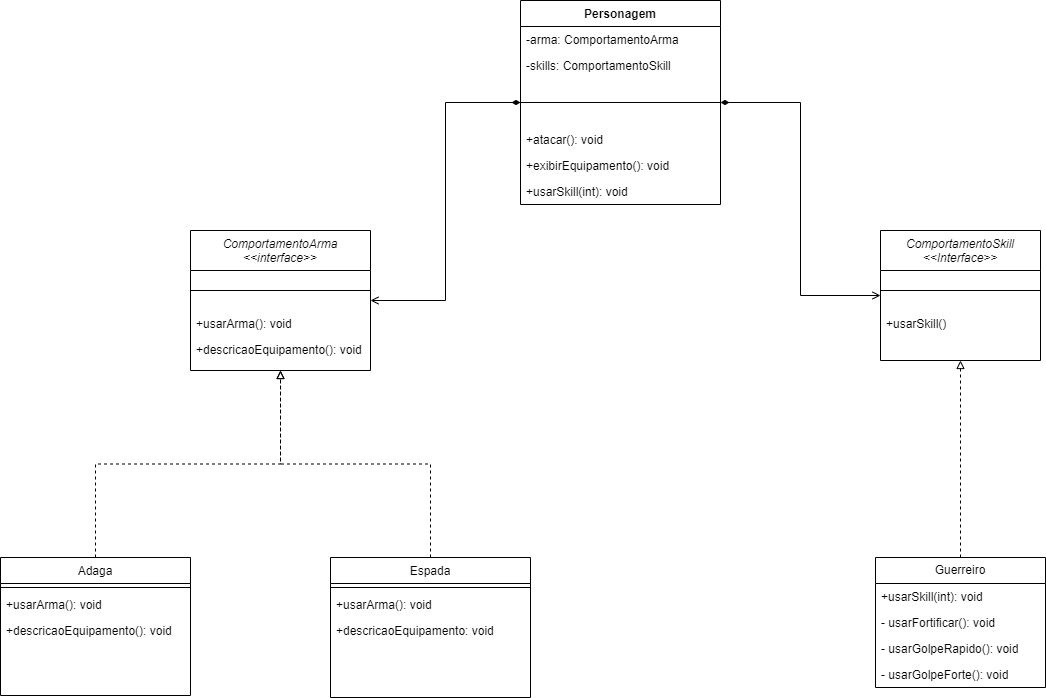

The diagram above was exported from draw.io. Its source (the exported page's mxGraphModel, read from the mxfile embedded in the PNG):
<mxGraphModel dx="2577" dy="2162" grid="1" gridSize="10" guides="1" tooltips="1" connect="1" arrows="1" fold="1" page="1" pageScale="1" pageWidth="827" pageHeight="1169" math="0" shadow="0">
  <root>
    <mxCell id="WIyWlLk6GJQsqaUBKTNV-0" />
    <mxCell id="WIyWlLk6GJQsqaUBKTNV-1" parent="WIyWlLk6GJQsqaUBKTNV-0" />
    <mxCell id="zkfFHV4jXpPFQw0GAbJ--0" value="ComportamentoArma&#10;&lt;&lt;interface&gt;&gt;" style="swimlane;fontStyle=2;align=center;verticalAlign=top;childLayout=stackLayout;horizontal=1;startSize=40;horizontalStack=0;resizeParent=1;resizeLast=0;collapsible=1;marginBottom=0;rounded=0;shadow=0;strokeWidth=1;" parent="WIyWlLk6GJQsqaUBKTNV-1" vertex="1">
      <mxGeometry x="40" y="120" width="180" height="140" as="geometry">
        <mxRectangle x="230" y="140" width="160" height="26" as="alternateBounds" />
      </mxGeometry>
    </mxCell>
    <mxCell id="zkfFHV4jXpPFQw0GAbJ--4" value="" style="line;html=1;strokeWidth=1;align=left;verticalAlign=middle;spacingTop=-1;spacingLeft=3;spacingRight=3;rotatable=0;labelPosition=right;points=[];portConstraint=eastwest;" parent="zkfFHV4jXpPFQw0GAbJ--0" vertex="1">
      <mxGeometry y="40" width="180" height="40" as="geometry" />
    </mxCell>
    <mxCell id="q5hGz5Pg2X9-dJS6XGTj-10" value="+usarArma(): void" style="text;align=left;verticalAlign=top;spacingLeft=4;spacingRight=4;overflow=hidden;rotatable=0;points=[[0,0.5],[1,0.5]];portConstraint=eastwest;fontStyle=0" vertex="1" parent="zkfFHV4jXpPFQw0GAbJ--0">
      <mxGeometry y="80" width="180" height="26" as="geometry" />
    </mxCell>
    <mxCell id="q5hGz5Pg2X9-dJS6XGTj-11" value="+descricaoEquipamento(): void" style="text;align=left;verticalAlign=top;spacingLeft=4;spacingRight=4;overflow=hidden;rotatable=0;points=[[0,0.5],[1,0.5]];portConstraint=eastwest;" vertex="1" parent="zkfFHV4jXpPFQw0GAbJ--0">
      <mxGeometry y="106" width="180" height="26" as="geometry" />
    </mxCell>
    <mxCell id="q5hGz5Pg2X9-dJS6XGTj-25" style="edgeStyle=orthogonalEdgeStyle;rounded=0;orthogonalLoop=1;jettySize=auto;html=1;entryX=0.5;entryY=1;entryDx=0;entryDy=0;dashed=1;endArrow=block;endFill=0;" edge="1" parent="WIyWlLk6GJQsqaUBKTNV-1" source="zkfFHV4jXpPFQw0GAbJ--6" target="zkfFHV4jXpPFQw0GAbJ--0">
      <mxGeometry relative="1" as="geometry" />
    </mxCell>
    <mxCell id="zkfFHV4jXpPFQw0GAbJ--6" value="Adaga&#10;" style="swimlane;fontStyle=0;align=center;verticalAlign=top;childLayout=stackLayout;horizontal=1;startSize=26;horizontalStack=0;resizeParent=1;resizeLast=0;collapsible=1;marginBottom=0;rounded=0;shadow=0;strokeWidth=1;" parent="WIyWlLk6GJQsqaUBKTNV-1" vertex="1">
      <mxGeometry x="-150" y="447" width="190" height="138" as="geometry">
        <mxRectangle x="130" y="380" width="160" height="26" as="alternateBounds" />
      </mxGeometry>
    </mxCell>
    <mxCell id="zkfFHV4jXpPFQw0GAbJ--9" value="" style="line;html=1;strokeWidth=1;align=left;verticalAlign=middle;spacingTop=-1;spacingLeft=3;spacingRight=3;rotatable=0;labelPosition=right;points=[];portConstraint=eastwest;" parent="zkfFHV4jXpPFQw0GAbJ--6" vertex="1">
      <mxGeometry y="26" width="190" height="8" as="geometry" />
    </mxCell>
    <mxCell id="zkfFHV4jXpPFQw0GAbJ--10" value="+usarArma(): void" style="text;align=left;verticalAlign=top;spacingLeft=4;spacingRight=4;overflow=hidden;rotatable=0;points=[[0,0.5],[1,0.5]];portConstraint=eastwest;fontStyle=0" parent="zkfFHV4jXpPFQw0GAbJ--6" vertex="1">
      <mxGeometry y="34" width="190" height="26" as="geometry" />
    </mxCell>
    <mxCell id="zkfFHV4jXpPFQw0GAbJ--11" value="+descricaoEquipamento(): void" style="text;align=left;verticalAlign=top;spacingLeft=4;spacingRight=4;overflow=hidden;rotatable=0;points=[[0,0.5],[1,0.5]];portConstraint=eastwest;" parent="zkfFHV4jXpPFQw0GAbJ--6" vertex="1">
      <mxGeometry y="60" width="190" height="26" as="geometry" />
    </mxCell>
    <mxCell id="q5hGz5Pg2X9-dJS6XGTj-24" style="edgeStyle=orthogonalEdgeStyle;rounded=0;orthogonalLoop=1;jettySize=auto;html=1;entryX=0.5;entryY=1;entryDx=0;entryDy=0;endArrow=block;endFill=0;dashed=1;" edge="1" parent="WIyWlLk6GJQsqaUBKTNV-1" source="zkfFHV4jXpPFQw0GAbJ--13" target="zkfFHV4jXpPFQw0GAbJ--0">
      <mxGeometry relative="1" as="geometry" />
    </mxCell>
    <mxCell id="zkfFHV4jXpPFQw0GAbJ--13" value="Espada&#10;" style="swimlane;fontStyle=0;align=center;verticalAlign=top;childLayout=stackLayout;horizontal=1;startSize=26;horizontalStack=0;resizeParent=1;resizeLast=0;collapsible=1;marginBottom=0;rounded=0;shadow=0;strokeWidth=1;" parent="WIyWlLk6GJQsqaUBKTNV-1" vertex="1">
      <mxGeometry x="180" y="447" width="200" height="140" as="geometry">
        <mxRectangle x="340" y="380" width="170" height="26" as="alternateBounds" />
      </mxGeometry>
    </mxCell>
    <mxCell id="zkfFHV4jXpPFQw0GAbJ--15" value="" style="line;html=1;strokeWidth=1;align=left;verticalAlign=middle;spacingTop=-1;spacingLeft=3;spacingRight=3;rotatable=0;labelPosition=right;points=[];portConstraint=eastwest;" parent="zkfFHV4jXpPFQw0GAbJ--13" vertex="1">
      <mxGeometry y="26" width="200" height="8" as="geometry" />
    </mxCell>
    <mxCell id="q5hGz5Pg2X9-dJS6XGTj-8" value="+usarArma(): void" style="text;align=left;verticalAlign=top;spacingLeft=4;spacingRight=4;overflow=hidden;rotatable=0;points=[[0,0.5],[1,0.5]];portConstraint=eastwest;fontStyle=0" vertex="1" parent="zkfFHV4jXpPFQw0GAbJ--13">
      <mxGeometry y="34" width="200" height="26" as="geometry" />
    </mxCell>
    <mxCell id="q5hGz5Pg2X9-dJS6XGTj-9" value="+descricaoEquipamento: void" style="text;align=left;verticalAlign=top;spacingLeft=4;spacingRight=4;overflow=hidden;rotatable=0;points=[[0,0.5],[1,0.5]];portConstraint=eastwest;" vertex="1" parent="zkfFHV4jXpPFQw0GAbJ--13">
      <mxGeometry y="60" width="200" height="26" as="geometry" />
    </mxCell>
    <mxCell id="q5hGz5Pg2X9-dJS6XGTj-5" value="ComportamentoSkill&#10;&lt;&lt;Interface&gt;&gt;" style="swimlane;fontStyle=2;align=center;verticalAlign=top;childLayout=stackLayout;horizontal=1;startSize=40;horizontalStack=0;resizeParent=1;resizeLast=0;collapsible=1;marginBottom=0;rounded=0;shadow=0;strokeWidth=1;" vertex="1" parent="WIyWlLk6GJQsqaUBKTNV-1">
      <mxGeometry x="730" y="120" width="160" height="130" as="geometry">
        <mxRectangle x="230" y="140" width="160" height="26" as="alternateBounds" />
      </mxGeometry>
    </mxCell>
    <mxCell id="q5hGz5Pg2X9-dJS6XGTj-6" value="" style="line;html=1;strokeWidth=1;align=left;verticalAlign=middle;spacingTop=-1;spacingLeft=3;spacingRight=3;rotatable=0;labelPosition=right;points=[];portConstraint=eastwest;" vertex="1" parent="q5hGz5Pg2X9-dJS6XGTj-5">
      <mxGeometry y="40" width="160" height="40" as="geometry" />
    </mxCell>
    <mxCell id="q5hGz5Pg2X9-dJS6XGTj-7" value="+usarSkill()" style="text;align=left;verticalAlign=top;spacingLeft=4;spacingRight=4;overflow=hidden;rotatable=0;points=[[0,0.5],[1,0.5]];portConstraint=eastwest;" vertex="1" parent="q5hGz5Pg2X9-dJS6XGTj-5">
      <mxGeometry y="80" width="160" height="36" as="geometry" />
    </mxCell>
    <mxCell id="q5hGz5Pg2X9-dJS6XGTj-31" style="edgeStyle=orthogonalEdgeStyle;rounded=0;orthogonalLoop=1;jettySize=auto;html=1;entryX=0;entryY=0.5;entryDx=0;entryDy=0;endArrow=open;endFill=0;startArrow=diamondThin;startFill=1;" edge="1" parent="WIyWlLk6GJQsqaUBKTNV-1" source="q5hGz5Pg2X9-dJS6XGTj-12" target="q5hGz5Pg2X9-dJS6XGTj-5">
      <mxGeometry relative="1" as="geometry" />
    </mxCell>
    <mxCell id="q5hGz5Pg2X9-dJS6XGTj-12" value="Personagem" style="swimlane;fontStyle=1;align=center;verticalAlign=top;childLayout=stackLayout;horizontal=1;startSize=26;horizontalStack=0;resizeParent=1;resizeParentMax=0;resizeLast=0;collapsible=1;marginBottom=0;whiteSpace=wrap;html=1;" vertex="1" parent="WIyWlLk6GJQsqaUBKTNV-1">
      <mxGeometry x="370" y="-110" width="200" height="204" as="geometry" />
    </mxCell>
    <mxCell id="q5hGz5Pg2X9-dJS6XGTj-13" value="-arma: ComportamentoArma" style="text;strokeColor=none;fillColor=none;align=left;verticalAlign=top;spacingLeft=4;spacingRight=4;overflow=hidden;rotatable=0;points=[[0,0.5],[1,0.5]];portConstraint=eastwest;whiteSpace=wrap;html=1;" vertex="1" parent="q5hGz5Pg2X9-dJS6XGTj-12">
      <mxGeometry y="26" width="200" height="26" as="geometry" />
    </mxCell>
    <mxCell id="q5hGz5Pg2X9-dJS6XGTj-29" value="-skills: ComportamentoSkill" style="text;strokeColor=none;fillColor=none;align=left;verticalAlign=top;spacingLeft=4;spacingRight=4;overflow=hidden;rotatable=0;points=[[0,0.5],[1,0.5]];portConstraint=eastwest;whiteSpace=wrap;html=1;" vertex="1" parent="q5hGz5Pg2X9-dJS6XGTj-12">
      <mxGeometry y="52" width="200" height="26" as="geometry" />
    </mxCell>
    <mxCell id="q5hGz5Pg2X9-dJS6XGTj-14" value="" style="line;strokeWidth=1;fillColor=none;align=left;verticalAlign=middle;spacingTop=-1;spacingLeft=3;spacingRight=3;rotatable=0;labelPosition=right;points=[];portConstraint=eastwest;strokeColor=inherit;" vertex="1" parent="q5hGz5Pg2X9-dJS6XGTj-12">
      <mxGeometry y="78" width="200" height="48" as="geometry" />
    </mxCell>
    <mxCell id="q5hGz5Pg2X9-dJS6XGTj-15" value="+atacar(): void" style="text;strokeColor=none;fillColor=none;align=left;verticalAlign=top;spacingLeft=4;spacingRight=4;overflow=hidden;rotatable=0;points=[[0,0.5],[1,0.5]];portConstraint=eastwest;whiteSpace=wrap;html=1;" vertex="1" parent="q5hGz5Pg2X9-dJS6XGTj-12">
      <mxGeometry y="126" width="200" height="26" as="geometry" />
    </mxCell>
    <mxCell id="q5hGz5Pg2X9-dJS6XGTj-28" value="+exibirEquipamento(): void" style="text;strokeColor=none;fillColor=none;align=left;verticalAlign=top;spacingLeft=4;spacingRight=4;overflow=hidden;rotatable=0;points=[[0,0.5],[1,0.5]];portConstraint=eastwest;whiteSpace=wrap;html=1;" vertex="1" parent="q5hGz5Pg2X9-dJS6XGTj-12">
      <mxGeometry y="152" width="200" height="26" as="geometry" />
    </mxCell>
    <mxCell id="q5hGz5Pg2X9-dJS6XGTj-30" value="+usarSkill(int): void" style="text;strokeColor=none;fillColor=none;align=left;verticalAlign=top;spacingLeft=4;spacingRight=4;overflow=hidden;rotatable=0;points=[[0,0.5],[1,0.5]];portConstraint=eastwest;whiteSpace=wrap;html=1;" vertex="1" parent="q5hGz5Pg2X9-dJS6XGTj-12">
      <mxGeometry y="178" width="200" height="26" as="geometry" />
    </mxCell>
    <mxCell id="q5hGz5Pg2X9-dJS6XGTj-22" style="edgeStyle=orthogonalEdgeStyle;rounded=0;orthogonalLoop=1;jettySize=auto;html=1;entryX=0.5;entryY=1;entryDx=0;entryDy=0;endArrow=block;endFill=0;dashed=1;" edge="1" parent="WIyWlLk6GJQsqaUBKTNV-1" source="q5hGz5Pg2X9-dJS6XGTj-17" target="q5hGz5Pg2X9-dJS6XGTj-5">
      <mxGeometry relative="1" as="geometry">
        <mxPoint x="810" y="265" as="targetPoint" />
      </mxGeometry>
    </mxCell>
    <mxCell id="q5hGz5Pg2X9-dJS6XGTj-17" value="Guerreiro" style="swimlane;fontStyle=0;childLayout=stackLayout;horizontal=1;startSize=26;fillColor=none;horizontalStack=0;resizeParent=1;resizeParentMax=0;resizeLast=0;collapsible=1;marginBottom=0;whiteSpace=wrap;html=1;" vertex="1" parent="WIyWlLk6GJQsqaUBKTNV-1">
      <mxGeometry x="725" y="447" width="170" height="130" as="geometry" />
    </mxCell>
    <mxCell id="q5hGz5Pg2X9-dJS6XGTj-18" value="+usarSkill(int): void" style="text;strokeColor=none;fillColor=none;align=left;verticalAlign=top;spacingLeft=4;spacingRight=4;overflow=hidden;rotatable=0;points=[[0,0.5],[1,0.5]];portConstraint=eastwest;whiteSpace=wrap;html=1;" vertex="1" parent="q5hGz5Pg2X9-dJS6XGTj-17">
      <mxGeometry y="26" width="170" height="26" as="geometry" />
    </mxCell>
    <mxCell id="q5hGz5Pg2X9-dJS6XGTj-19" value="- usarFortificar(): void" style="text;strokeColor=none;fillColor=none;align=left;verticalAlign=top;spacingLeft=4;spacingRight=4;overflow=hidden;rotatable=0;points=[[0,0.5],[1,0.5]];portConstraint=eastwest;whiteSpace=wrap;html=1;" vertex="1" parent="q5hGz5Pg2X9-dJS6XGTj-17">
      <mxGeometry y="52" width="170" height="26" as="geometry" />
    </mxCell>
    <mxCell id="q5hGz5Pg2X9-dJS6XGTj-20" value="- usarGolpeRapido(): void" style="text;strokeColor=none;fillColor=none;align=left;verticalAlign=top;spacingLeft=4;spacingRight=4;overflow=hidden;rotatable=0;points=[[0,0.5],[1,0.5]];portConstraint=eastwest;whiteSpace=wrap;html=1;" vertex="1" parent="q5hGz5Pg2X9-dJS6XGTj-17">
      <mxGeometry y="78" width="170" height="26" as="geometry" />
    </mxCell>
    <mxCell id="q5hGz5Pg2X9-dJS6XGTj-21" value="- usarGolpeForte(): void" style="text;strokeColor=none;fillColor=none;align=left;verticalAlign=top;spacingLeft=4;spacingRight=4;overflow=hidden;rotatable=0;points=[[0,0.5],[1,0.5]];portConstraint=eastwest;whiteSpace=wrap;html=1;" vertex="1" parent="q5hGz5Pg2X9-dJS6XGTj-17">
      <mxGeometry y="104" width="170" height="26" as="geometry" />
    </mxCell>
    <mxCell id="q5hGz5Pg2X9-dJS6XGTj-32" style="edgeStyle=orthogonalEdgeStyle;rounded=0;orthogonalLoop=1;jettySize=auto;html=1;entryX=1;entryY=0.5;entryDx=0;entryDy=0;endArrow=open;endFill=0;startArrow=diamondThin;startFill=1;jumpSize=6;" edge="1" parent="WIyWlLk6GJQsqaUBKTNV-1" source="q5hGz5Pg2X9-dJS6XGTj-14" target="zkfFHV4jXpPFQw0GAbJ--0">
      <mxGeometry relative="1" as="geometry" />
    </mxCell>
  </root>
</mxGraphModel>